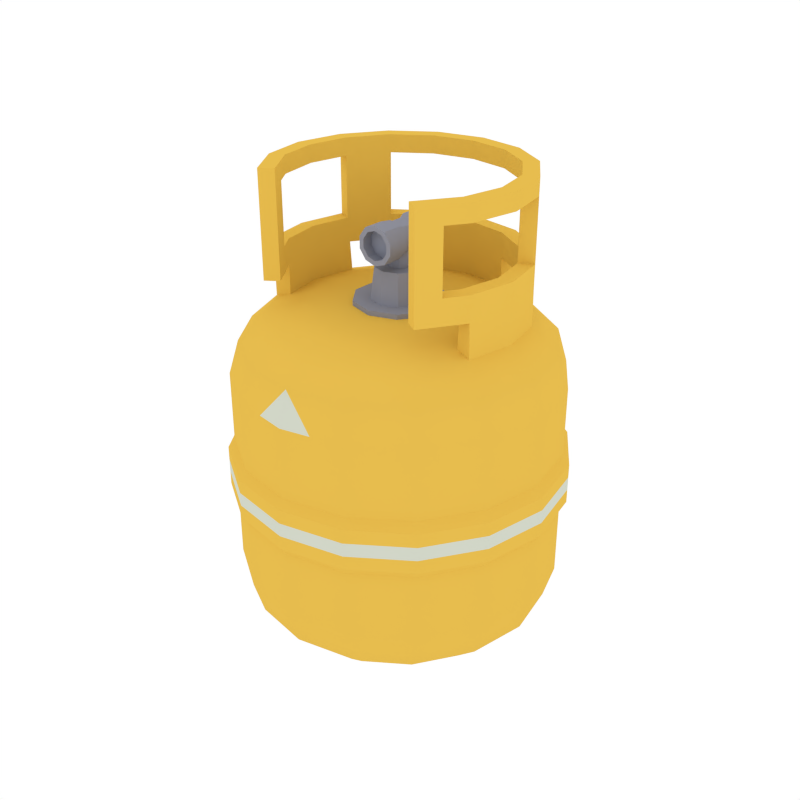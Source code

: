 # Source: GasTank.blend  (saved by Blender 2.79.0; exported with 4.5.12 LTS)
import bpy
from mathutils import Matrix  # noqa: F401  (used for matrix-valued properties, if any)

bpy.ops.wm.read_factory_settings(use_empty=True)
scene = bpy.context.scene
scene.name = 'Scene'

# ---- collections
col_collection_1 = bpy.data.collections.new('Collection 1'); scene.collection.children.link(col_collection_1)

# ---- materials (node trees are filled in below, after node groups)
mat_yellow = bpy.data.materials.new('Yellow')
mat_yellow.alpha_threshold = 0.0
mat_yellow.diffuse_color = (0.8007, 0.5081, 0.07728, 1.0)
mat_yellow.roughness = 0.5
mat_grey = bpy.data.materials.new('Grey')
mat_grey.alpha_threshold = 0.0
mat_grey.diffuse_color = (0.2747, 0.2874, 0.3515, 1.0)
mat_grey.roughness = 0.5
mat_white = bpy.data.materials.new('White')
mat_white.alpha_threshold = 0.0
mat_white.diffuse_color = (0.6421, 0.6738, 0.5752, 1.0)
mat_white.roughness = 0.5

# ---- node groups
ng_auto_smooth = bpy.data.node_groups.new('Auto Smooth', 'GeometryNodeTree')
_s = ng_auto_smooth.interface.new_socket(name='Geometry', in_out='OUTPUT', socket_type='NodeSocketGeometry')
_s = ng_auto_smooth.interface.new_socket(name='Geometry', in_out='INPUT', socket_type='NodeSocketGeometry')
_s = ng_auto_smooth.interface.new_socket(name='Angle', in_out='INPUT', socket_type='NodeSocketFloat')
_s.subtype = 'ANGLE'
_s.min_value = 0.0
_s.max_value = 3.142
ng_auto_smooth.is_modifier = True
_N = ng_auto_smooth.nodes; _L = ng_auto_smooth.links
n0 = _N.new('NodeGroupOutput'); n0.name = 'Group Output'; n0.location = (480, -100)
n1 = _N.new('NodeGroupInput'); n1.name = 'Group Input'; n1.location = (-420, -300)
n2 = _N.new('NodeGroupInput'); n2.name = 'Group Input.001'; n2.location = (-60, -100)
n3 = _N.new('GeometryNodeSetShadeSmooth'); n3.name = 'Set Shade Smooth'; n3.location = (120, -100)
n3.domain = 'EDGE'
n4 = _N.new('GeometryNodeSetShadeSmooth'); n4.name = 'Set Shade Smooth.001'; n4.location = (300, -100)
n5 = _N.new('GeometryNodeInputMeshEdgeAngle'); n5.name = 'Edge Angle'; n5.location = (-420, -220)
n6 = _N.new('GeometryNodeInputEdgeSmooth'); n6.name = 'Is Edge Smooth'; n6.location = (-60, -160)
n7 = _N.new('GeometryNodeInputShadeSmooth'); n7.name = 'Is Face Smooth'; n7.location = (-240, -340)
n8 = _N.new('FunctionNodeBooleanMath'); n8.name = 'Boolean Math'; n8.location = (-60, -220)
n9 = _N.new('FunctionNodeCompare'); n9.name = 'Compare'; n9.location = (-240, -180)
n9.operation = 'LESS_EQUAL'
_L.new(n5.outputs[0], n9.inputs[0])
_L.new(n4.outputs[0], n0.inputs[0])
_L.new(n1.outputs[1], n9.inputs[1])
_L.new(n9.outputs[0], n8.inputs[0])
_L.new(n7.outputs[0], n8.inputs[1])
_L.new(n2.outputs[0], n3.inputs[0])
_L.new(n6.outputs[0], n3.inputs[1])
_L.new(n3.outputs[0], n4.inputs[0])
_L.new(n8.outputs[0], n3.inputs[2])
n0.is_active_output = True

# ---- material node trees

# ---- world
world_world = bpy.data.worlds.new('World'); scene.world = world_world
world_world.color = (1.0, 1.0, 1.0)
world_world.use_sun_shadow = False
world_world.sun_shadow_jitter_overblur = 0.0
world_world.cycles.sampling_method = 'NONE'
world_world.cycles.sample_map_resolution = 256

# ---- meshes
me_cylinder_004 = bpy.data.meshes.new('Cylinder.004')
me_cylinder_004.from_pydata([(-1.565e-07, 0.5407, -0.00298), (0.0, 1.0, 0.4972), (-7.916e-08, 0.7704, 0.06403), (-2.142e-08, 0.9385, 0.2471), (-1.714e-07, 0.5407, 2.486), (0.0, 1.0, 1.986), (-8.661e-08, 0.7704, 2.419), (-2.328e-08, 0.9385, 2.236), (0.2069, 0.4996, -0.00298), (0.3827, 0.9239, 0.4972), (0.2948, 0.7117, 0.06403), (0.3591, 0.867, 0.2471), (0.2069, 0.4996, 2.486), (0.3827, 0.9239, 1.986), (0.2948, 0.7117, 2.419), (0.3591, 0.867, 2.236), (0.3823, 0.3823, -0.00298), (0.7071, 0.7071, 0.4972), (0.5447, 0.5447, 0.06403), (0.6636, 0.6636, 0.2471), (0.3823, 0.3823, 2.486), (0.7071, 0.7071, 1.986), (0.5447, 0.5447, 2.419), (0.6636, 0.6636, 2.236), (0.4996, 0.2069, -0.00298), (0.9239, 0.3827, 0.4972), (0.7117, 0.2948, 0.06403), (0.867, 0.3591, 0.2471), (0.4996, 0.2069, 2.486), (0.9239, 0.3827, 1.986), (0.7117, 0.2948, 2.419), (0.867, 0.3591, 2.236), (0.5407, -1.937e-07, -0.00298), (1.0, -4.371e-08, 0.4972), (0.7704, -1.192e-07, 0.06403), (0.9385, -6.426e-08, 0.2471), (0.5407, -2.012e-07, 2.486), (1.0, -4.371e-08, 1.986), (0.7704, -1.229e-07, 2.419), (0.9385, -6.519e-08, 2.236), (0.4996, -0.2069, -0.00298), (0.9239, -0.3827, 0.4972), (0.7117, -0.2948, 0.06403), (0.867, -0.3591, 0.2471), (0.4996, -0.2069, 2.486), (0.9239, -0.3827, 1.986), (0.7117, -0.2948, 2.419), (0.867, -0.3591, 2.236), (0.3823, -0.3823, -0.00298), (0.7071, -0.7071, 0.4972), (0.5447, -0.5447, 0.06403), (0.6636, -0.6636, 0.2471), (0.3823, -0.3823, 2.486), (0.7071, -0.7071, 1.986), (0.5447, -0.5447, 2.419), (0.6636, -0.6636, 2.236), (0.2069, -0.4996, -0.00298), (0.3827, -0.9239, 0.4972), (0.2948, -0.7117, 0.06403), (0.3591, -0.867, 0.2471), (0.2069, -0.4996, 2.486), (0.3827, -0.9239, 1.986), (0.2948, -0.7117, 2.419), (0.3591, -0.867, 2.236), (0.0, -0.5407, -0.00298), (1.51e-07, -1.0, 0.4972), (7.451e-08, -0.7704, 0.06403), (1.304e-07, -0.9385, 0.2471), (0.0, -0.5407, 2.486), (1.51e-07, -1.0, 1.986), (7.544e-08, -0.7704, 2.419), (1.313e-07, -0.9385, 2.236), (-0.2069, -0.4996, -0.00298), (-0.3827, -0.9239, 0.4972), (-0.2948, -0.7117, 0.06403), (-0.3591, -0.867, 0.2471), (-0.2069, -0.4996, 2.486), (-0.3827, -0.9239, 1.986), (-0.2948, -0.7117, 2.419), (-0.3591, -0.867, 2.236), (-0.3823, -0.3823, -0.00298), (-0.7071, -0.7071, 0.4972), (-0.5447, -0.5447, 0.06403), (-0.6636, -0.6636, 0.2471), (-0.3823, -0.3823, 2.486), (-0.7071, -0.7071, 1.986), (-0.5447, -0.5447, 2.419), (-0.6636, -0.6636, 2.236), (-0.4996, -0.2069, -0.00298), (-0.9239, -0.3827, 0.4972), (-0.7117, -0.2948, 0.06403), (-0.867, -0.3591, 0.2471), (-0.4996, -0.2069, 2.486), (-0.9239, -0.3827, 1.986), (-0.7117, -0.2948, 2.419), (-0.867, -0.3591, 2.236), (-0.5407, 9.686e-08, -0.00298), (-1.0, 1.192e-08, 0.4972), (-0.7704, 5.402e-08, 0.06403), (-0.9385, 2.235e-08, 0.2471), (-0.5407, 9.686e-08, 2.486), (-1.0, 1.192e-08, 1.986), (-0.7704, 5.402e-08, 2.419), (-0.9385, 2.142e-08, 2.236), (-0.4996, 0.2069, -0.00298), (-0.9239, 0.3827, 0.4972), (-0.7117, 0.2948, 0.06403), (-0.867, 0.3591, 0.2471), (-0.4996, 0.2069, 2.486), (-0.9239, 0.3827, 1.986), (-0.7117, 0.2948, 2.419), (-0.867, 0.3591, 2.236), (-0.3823, 0.3823, -0.00298), (-0.7071, 0.7071, 0.4972), (-0.5447, 0.5447, 0.06403), (-0.6636, 0.6636, 0.2471), (-0.3823, 0.3823, 2.486), (-0.7071, 0.7071, 1.986), (-0.5447, 0.5447, 2.419), (-0.6636, 0.6636, 2.236), (-0.2069, 0.4996, -0.00298), (-0.3827, 0.9239, 0.4972), (-0.2948, 0.7117, 0.06403), (-0.3591, 0.867, 0.2471), (-0.2069, 0.4996, 2.486), (-0.3827, 0.9239, 1.986), (-0.2948, 0.7117, 2.419), (-0.3591, 0.867, 2.236), (0.0, 1.0, 1.025), (0.0, 1.0, 1.458), (0.3827, 0.9239, 1.458), (0.3827, 0.9239, 1.025), (-0.3827, 0.9239, 1.025), (-0.3827, 0.9239, 1.458), (0.7071, 0.7071, 1.458), (0.7071, 0.7071, 1.025), (0.9239, 0.3827, 1.458), (0.9239, 0.3827, 1.025), (1.0, -4.371e-08, 1.458), (1.0, -4.371e-08, 1.025), (0.9239, -0.3827, 1.458), (0.9239, -0.3827, 1.025), (0.7071, -0.7071, 1.458), (0.7071, -0.7071, 1.025), (0.3827, -0.9239, 1.458), (0.3827, -0.9239, 1.025), (1.51e-07, -1.0, 1.458), (1.51e-07, -1.0, 1.025), (-0.3827, -0.9239, 1.458), (-0.3827, -0.9239, 1.025), (-0.7071, -0.7071, 1.458), (-0.7071, -0.7071, 1.025), (-0.9239, -0.3827, 1.458), (-0.9239, -0.3827, 1.025), (-1.0, 1.192e-08, 1.458), (-1.0, 1.192e-08, 1.025), (-0.9239, 0.3827, 1.458), (-0.9239, 0.3827, 1.025), (-0.7071, 0.7071, 1.458), (-0.7071, 0.7071, 1.025), (-1.061e-08, 1.041, 1.089), (-1.061e-08, 1.041, 1.394), (0.3984, 0.9618, 1.394), (0.3984, 0.9618, 1.089), (-0.3984, 0.9618, 1.089), (-0.3984, 0.9618, 1.394), (0.7361, 0.7361, 1.394), (0.7361, 0.7361, 1.089), (0.9618, 0.3984, 1.394), (0.9618, 0.3984, 1.089), (1.041, -4.661e-08, 1.394), (1.041, -4.661e-08, 1.089), (0.9618, -0.3984, 1.394), (0.9618, -0.3984, 1.089), (0.7361, -0.7361, 1.394), (0.7361, -0.7361, 1.089), (0.3984, -0.9618, 1.394), (0.3984, -0.9618, 1.089), (1.466e-07, -1.041, 1.394), (1.466e-07, -1.041, 1.089), (-0.3984, -0.9618, 1.394), (-0.3984, -0.9618, 1.089), (-0.7361, -0.7361, 1.394), (-0.7361, -0.7361, 1.089), (-0.9618, -0.3984, 1.394), (-0.9618, -0.3984, 1.089), (-1.041, 1.131e-08, 1.394), (-1.041, 1.131e-08, 1.089), (-0.9618, 0.3984, 1.394), (-0.9618, 0.3984, 1.089), (-0.7361, 0.7361, 1.394), (-0.7361, 0.7361, 1.089), (-8.661e-08, 0.7704, 2.667), (0.2948, 0.7117, 2.667), (0.5447, 0.5447, 2.667), (0.7117, 0.2948, 2.667), (0.7704, -1.229e-07, 2.667), (0.7117, -0.2948, 2.667), (0.5447, -0.5447, 2.667), (-0.5447, -0.5447, 2.667), (-0.7117, -0.2948, 2.667), (-0.7704, 5.402e-08, 2.667), (-0.7117, 0.2948, 2.667), (-0.5447, 0.5447, 2.667), (-0.2948, 0.7117, 2.667), (-8.661e-08, 0.7704, 3.44), (0.2948, 0.7117, 3.44), (0.5447, 0.5447, 3.44), (0.7117, 0.2948, 3.44), (0.7704, -1.229e-07, 3.44), (0.7117, -0.2948, 3.44), (0.5447, -0.5447, 3.44), (-0.5447, -0.5447, 3.44), (-0.7117, -0.2948, 3.44), (-0.7704, 5.402e-08, 3.44), (-0.7117, 0.2948, 3.44), (-0.5447, 0.5447, 3.44), (-0.2948, 0.7117, 3.44), (0.7704, -1.192e-07, 3.31), (0.7704, -1.192e-07, 2.853), (0.7117, 0.2948, 2.853), (0.7117, 0.2948, 3.31), (-0.2948, 0.7117, 3.31), (-0.2948, 0.7117, 2.853), (-0.5447, 0.5447, 2.853), (-0.5447, 0.5447, 3.31), (0.2948, 0.7117, 3.31), (0.2948, 0.7117, 2.853), (-8.661e-08, 0.7704, 2.853), (-8.661e-08, 0.7704, 3.31), (-0.7704, 5.96e-08, 3.31), (-0.7704, 5.96e-08, 2.853), (-0.7117, -0.2948, 2.853), (-0.7117, -0.2948, 3.31), (0.7117, -0.2948, 3.31), (0.7117, -0.2948, 2.853), (0.5447, 0.5447, 3.31), (0.5447, 0.5447, 2.853), (-0.7117, 0.2948, 3.31), (-0.7117, 0.2948, 2.853), (0.5447, -0.5447, 3.31), (0.5447, -0.5447, 2.853), (-0.5447, -0.5447, 2.853), (-0.5447, -0.5447, 3.31), (-0.6282, -0.4198, 2.667), (-0.6282, -0.4198, 3.44), (-0.6282, -0.4198, 2.853), (-0.6282, -0.4198, 3.31), (0.6282, -0.4198, 2.667), (0.6282, -0.4198, 3.44), (0.6282, -0.4198, 2.853), (0.6282, -0.4198, 3.31), (0.002535, 0.7719, 2.398), (0.2973, 0.7132, 2.398), (0.7143, 0.2963, 2.398), (0.7729, 0.001502, 2.398), (0.7143, -0.2933, 2.398), (-0.7092, -0.2933, 2.398), (-0.7678, 0.001502, 2.398), (-0.7092, 0.2963, 2.398), (-0.2923, 0.7132, 2.398), (6.443e-05, 0.6743, 2.667), (0.264, 0.6207, 2.667), (0.4768, 0.4768, 2.667), (0.6207, 0.264, 2.667), (0.6743, 3.8e-05, 2.666), (0.6207, -0.264, 2.667), (0.4648, -0.4913, 2.667), (-0.4648, -0.4913, 2.667), (-0.6207, -0.264, 2.668), (-0.6743, 3.818e-05, 2.668), (-0.6207, 0.264, 2.667), (-0.4768, 0.4768, 2.667), (-0.264, 0.6207, 2.667), (-8.661e-08, 0.6743, 3.44), (0.258, 0.6229, 3.44), (0.4768, 0.4768, 3.44), (0.6229, 0.258, 3.44), (0.6743, -1.229e-07, 3.44), (0.6229, -0.258, 3.44), (0.4648, -0.4913, 3.44), (-0.4648, -0.4913, 3.44), (-0.6229, -0.258, 3.44), (-0.6743, 5.402e-08, 3.44), (-0.6229, 0.258, 3.44), (-0.4768, 0.4768, 3.44), (-0.258, 0.6229, 3.44), (0.6743, -1.192e-07, 3.31), (0.6743, -1.192e-07, 2.853), (0.6256, 0.2522, 2.853), (0.6256, 0.2522, 3.31), (-0.258, 0.6229, 3.31), (-0.258, 0.6229, 2.853), (-0.4724, 0.4814, 2.853), (-0.4724, 0.4814, 3.31), (0.258, 0.6229, 3.31), (0.258, 0.6229, 2.853), (-8.661e-08, 0.6743, 2.853), (-8.661e-08, 0.6743, 3.31), (-0.6743, 5.96e-08, 3.31), (-0.6743, 5.96e-08, 2.853), (-0.6229, -0.258, 2.853), (-0.6229, -0.258, 3.31), (0.6229, -0.258, 3.31), (0.6229, -0.258, 2.853), (0.4724, 0.4814, 3.31), (0.4724, 0.4814, 2.853), (-0.6256, 0.2522, 3.31), (-0.6256, 0.2522, 2.853), (0.4648, -0.4913, 3.31), (0.4648, -0.4913, 2.853), (-0.4648, -0.4913, 2.853), (-0.4648, -0.4913, 3.31), (-0.5483, -0.3664, 2.667), (-0.5483, -0.3664, 3.44), (-0.5483, -0.3664, 2.853), (-0.5483, -0.3664, 3.31), (0.5483, -0.3664, 2.667), (0.5483, -0.3664, 3.44), (0.5483, -0.3664, 2.853), (0.5483, -0.3664, 3.31), (0.002403, 0.6758, 2.397), (0.2786, 0.619, 2.397), (0.62, 0.2776, 2.396), (0.6768, 0.001422, 2.396), (0.62, -0.2746, 2.396), (-0.6149, -0.2746, 2.399), (-0.6717, 0.001423, 2.399), (-0.6149, 0.2776, 2.399), (-0.2735, 0.619, 2.397), (4.094e-08, 0.2776, 2.45), (4.094e-08, 0.2776, 2.521), (0.1632, 0.2246, 2.45), (0.1632, 0.2246, 2.521), (0.2641, 0.0858, 2.45), (0.2641, 0.0858, 2.521), (0.2641, -0.0858, 2.45), (0.2641, -0.0858, 2.521), (0.1632, -0.2246, 2.45), (0.1632, -0.2246, 2.521), (1.667e-08, -0.2776, 2.45), (1.667e-08, -0.2776, 2.521), (-0.1632, -0.2246, 2.45), (-0.1632, -0.2246, 2.521), (-0.2641, -0.0858, 2.45), (-0.2641, -0.0858, 2.521), (-0.2641, 0.0858, 2.45), (-0.2641, 0.0858, 2.521), (-0.1632, 0.2246, 2.45), (-0.1632, 0.2246, 2.521), (0.1031, 0.142, 2.521), (4.469e-08, 0.1755, 2.521), (0.1669, 0.05423, 2.521), (0.1669, -0.05423, 2.521), (0.1031, -0.142, 2.521), (2.934e-08, -0.1755, 2.521), (-0.1031, -0.142, 2.521), (-0.1669, -0.05423, 2.521), (-0.1669, 0.05423, 2.521), (-0.1031, 0.142, 2.521), (0.08826, 0.1215, 2.752), (4.462e-08, 0.1501, 2.752), (0.1428, 0.0464, 2.752), (0.1428, -0.0464, 2.752), (0.08826, -0.1215, 2.752), (3.15e-08, -0.1501, 2.752), (-0.08826, -0.1215, 2.752), (-0.1428, -0.0464, 2.752), (-0.1428, 0.0464, 2.752), (-0.08826, 0.1215, 2.752), (0.04014, 0.05524, 2.653), (4.319e-08, 0.06828, 2.653), (0.06494, 0.0211, 2.653), (0.06494, -0.0211, 2.653), (0.04014, -0.05524, 2.653), (3.722e-08, -0.06828, 2.653), (-0.04014, -0.05524, 2.653), (-0.06494, -0.0211, 2.653), (-0.06494, 0.0211, 2.653), (-0.04014, 0.05524, 2.653), (0.04014, 0.05524, 2.924), (4.319e-08, 0.06828, 2.924), (0.06494, 0.0211, 2.924), (0.06494, -0.0211, 2.924), (0.04014, -0.05524, 2.924), (3.722e-08, -0.06828, 2.924), (-0.04014, -0.05524, 2.924), (-0.06494, -0.0211, 2.924), (-0.06494, 0.0211, 2.924), (-0.04014, 0.05524, 2.924), (0.06802, 0.2392, 3.063), (4.366e-08, 0.2392, 3.089), (0.1101, 0.2392, 2.993), (0.1101, 0.2392, 2.908), (0.06802, 0.2392, 2.838), (3.354e-08, 0.2392, 2.812), (-0.06802, 0.2392, 2.838), (-0.1101, 0.2392, 2.908), (-0.1101, 0.2392, 2.993), (-0.06802, 0.2392, 3.063), (0.06802, -0.2153, 3.063), (4.366e-08, -0.2153, 3.089), (0.1101, -0.2153, 2.993), (0.1101, -0.2153, 2.908), (0.06802, -0.2153, 2.838), (3.354e-08, -0.2153, 2.812), (-0.06802, -0.2153, 2.838), (-0.1101, -0.2153, 2.908), (-0.1101, -0.2153, 2.993), (-0.06802, -0.2153, 3.063), (0.1101, 0.1087, 2.908), (0.1101, -0.08477, 2.908), (0.06802, -0.08477, 2.838), (0.06802, 0.1087, 2.838), (4.366e-08, 0.1087, 3.089), (4.366e-08, -0.08477, 3.089), (0.06802, -0.08477, 3.063), (0.06802, 0.1087, 3.063), (-0.1101, 0.1087, 2.908), (-0.1101, -0.08477, 2.908), (-0.1101, -0.08477, 2.993), (-0.1101, 0.1087, 2.993), (3.354e-08, -0.08477, 2.812), (3.354e-08, 0.1087, 2.812), (0.1101, -0.08477, 2.993), (0.1101, 0.1087, 2.993), (-0.06802, -0.08477, 3.063), (-0.06802, 0.1087, 3.063), (-0.06802, -0.08477, 2.838), (-0.06802, 0.1087, 2.838), (0.09243, 0.06784, 2.914), (0.09243, -0.04395, 2.914), (0.05713, -0.04395, 2.856), (0.05713, 0.06784, 2.856), (4.33e-08, 0.06784, 3.067), (4.33e-08, -0.04395, 3.067), (0.05713, -0.04395, 3.045), (0.05713, 0.06784, 3.045), (-0.09243, 0.06784, 2.914), (-0.09243, -0.04395, 2.914), (-0.09243, -0.04395, 2.986), (-0.09243, 0.06784, 2.986), (3.48e-08, -0.04395, 2.834), (3.48e-08, 0.06784, 2.834), (0.09243, -0.04395, 2.986), (0.09243, 0.06784, 2.986), (-0.05713, -0.04395, 3.045), (-0.05713, 0.06784, 3.045), (-0.05713, -0.04395, 2.856), (-0.05713, 0.06784, 2.856), (0.05057, -0.2153, 3.034), (4.355e-08, -0.2153, 3.054), (0.08183, -0.2153, 2.982), (0.08183, -0.2153, 2.919), (0.05057, -0.2153, 2.867), (3.603e-08, -0.2153, 2.847), (-0.05057, -0.2153, 2.867), (-0.08183, -0.2153, 2.919), (-0.08183, -0.2153, 2.982), (-0.05057, -0.2153, 3.034), (0.05057, -0.1497, 3.034), (4.355e-08, -0.1497, 3.054), (0.08183, -0.1497, 2.982), (0.08183, -0.1497, 2.919), (0.05057, -0.1497, 2.867), (3.603e-08, -0.1497, 2.847), (-0.05057, -0.1497, 2.867), (-0.08183, -0.1497, 2.919), (-0.08183, -0.1497, 2.982), (-0.05057, -0.1497, 3.034), (-1.061e-08, 1.041, 1.191), (-1.061e-08, 1.041, 1.292), (0.3984, 0.9618, 1.292), (0.3984, 0.9618, 1.191), (-0.3984, 0.9618, 1.191), (-0.3984, 0.9618, 1.292), (0.7361, 0.7361, 1.292), (0.7361, 0.7361, 1.191), (0.9618, 0.3984, 1.292), (0.9618, 0.3984, 1.191), (1.041, -4.661e-08, 1.292), (1.041, -4.661e-08, 1.191), (0.9618, -0.3984, 1.292), (0.9618, -0.3984, 1.191), (0.7361, -0.7361, 1.292), (0.7361, -0.7361, 1.191), (0.3984, -0.9618, 1.292), (0.3984, -0.9618, 1.191), (1.466e-07, -1.041, 1.292), (1.466e-07, -1.041, 1.191), (-0.3984, -0.9618, 1.292), (-0.3984, -0.9618, 1.191), (-0.7361, -0.7361, 1.292), (-0.7361, -0.7361, 1.191), (-0.9618, -0.3984, 1.292), (-0.9618, -0.3984, 1.191), (-1.041, 1.131e-08, 1.292), (-1.041, 1.131e-08, 1.191), (-0.9618, 0.3984, 1.292), (-0.9618, 0.3984, 1.191), (-0.7361, 0.7361, 1.292), (-0.7361, 0.7361, 1.191), (0.0, 1.0, 1.722), (-0.3827, 0.9239, 1.722), (0.3827, 0.9239, 1.722), (0.7071, 0.7071, 1.722), (0.9239, 0.3827, 1.722), (1.0, -4.371e-08, 1.722), (0.9239, -0.3827, 1.722), (0.7071, -0.7071, 1.722), (0.3827, -0.9239, 1.722), (1.51e-07, -1.0, 1.722), (-0.3827, -0.9239, 1.722), (-0.7071, -0.7071, 1.722), (-0.9239, -0.3827, 1.722), (-1.0, 1.192e-08, 1.722), (-0.9239, 0.3827, 1.722), (-0.7071, 0.7071, 1.722), (-0.1862, -0.963, 1.986), (0.1862, -0.963, 1.986)], [], [(503, 125, 5, 502), (505, 21, 29, 506), (506, 29, 37, 507), (507, 37, 45, 508), (508, 45, 53, 509), (509, 53, 61, 510), (510, 519, 69, 511), (511, 69, 518, 512), (512, 77, 85, 513), (513, 85, 93, 514), (514, 93, 101, 515), (515, 101, 109, 516), (516, 109, 117, 517), (517, 117, 125, 503), (504, 13, 21, 505), (12, 4, 124, 116, 108, 100, 92, 84, 76, 68, 60, 52, 44, 36, 28, 20), (502, 5, 13, 504), (1, 9, 11, 3), (3, 11, 10, 2), (2, 10, 8, 0), (13, 5, 7, 15), (15, 7, 6, 14), (14, 6, 4, 12), (9, 17, 19, 11), (11, 19, 18, 10), (10, 18, 16, 8), (21, 13, 15, 23), (23, 15, 14, 22), (22, 14, 12, 20), (17, 25, 27, 19), (19, 27, 26, 18), (18, 26, 24, 16), (29, 21, 23, 31), (31, 23, 22, 30), (30, 22, 20, 28), (25, 33, 35, 27), (27, 35, 34, 26), (26, 34, 32, 24), (37, 29, 31, 39), (39, 31, 30, 38), (38, 30, 28, 36), (33, 41, 43, 35), (35, 43, 42, 34), (34, 42, 40, 32), (45, 37, 39, 47), (47, 39, 38, 46), (46, 38, 36, 44), (41, 49, 51, 43), (43, 51, 50, 42), (42, 50, 48, 40), (53, 45, 47, 55), (55, 47, 46, 54), (54, 46, 44, 52), (49, 57, 59, 51), (51, 59, 58, 50), (50, 58, 56, 48), (61, 53, 55, 63), (63, 55, 54, 62), (62, 54, 52, 60), (57, 65, 67, 59), (59, 67, 66, 58), (58, 66, 64, 56), (69, 519, 71), (71, 63, 62, 70), (70, 62, 60, 68), (65, 73, 75, 67), (67, 75, 74, 66), (66, 74, 72, 64), (77, 518, 71, 79), (79, 71, 70, 78), (78, 70, 68, 76), (73, 81, 83, 75), (75, 83, 82, 74), (74, 82, 80, 72), (85, 77, 79, 87), (87, 79, 78, 86), (86, 78, 76, 84), (81, 89, 91, 83), (83, 91, 90, 82), (82, 90, 88, 80), (93, 85, 87, 95), (95, 87, 86, 94), (94, 86, 84, 92), (89, 97, 99, 91), (91, 99, 98, 90), (90, 98, 96, 88), (101, 93, 95, 103), (103, 95, 94, 102), (102, 94, 92, 100), (97, 105, 107, 99), (99, 107, 106, 98), (98, 106, 104, 96), (109, 101, 103, 111), (111, 103, 102, 110), (110, 102, 100, 108), (105, 113, 115, 107), (107, 115, 114, 106), (106, 114, 112, 104), (117, 109, 111, 119), (119, 111, 110, 118), (118, 110, 108, 116), (113, 121, 123, 115), (115, 123, 122, 114), (114, 122, 120, 112), (125, 117, 119, 127), (127, 119, 118, 126), (126, 118, 116, 124), (121, 1, 3, 123), (123, 3, 2, 122), (122, 2, 0, 120), (5, 125, 127, 7), (7, 127, 126, 6), (6, 126, 124, 4), (0, 8, 16, 24, 32, 40, 48, 56, 64, 72, 80, 88, 96, 104, 112, 120), (1, 128, 131, 9), (154, 156, 188, 186), (9, 131, 135, 17), (143, 141, 173, 175), (113, 159, 132, 121), (157, 155, 187, 189), (105, 157, 159, 113), (142, 144, 176, 174), (97, 155, 157, 105), (156, 158, 190, 188), (89, 153, 155, 97), (145, 143, 175, 177), (81, 151, 153, 89), (159, 157, 189, 191), (73, 149, 151, 81), (144, 146, 178, 176), (65, 147, 149, 73), (158, 133, 165, 190), (57, 145, 147, 65), (147, 145, 177, 179), (49, 143, 145, 57), (133, 129, 161, 165), (41, 141, 143, 49), (132, 159, 191, 164), (33, 139, 141, 41), (146, 148, 180, 178), (25, 137, 139, 33), (128, 132, 164, 160), (17, 135, 137, 25), (130, 134, 166, 162), (121, 132, 128, 1), (149, 147, 179, 181), (471, 161, 162, 472), (472, 162, 166, 476), (500, 190, 165, 475), (498, 188, 190, 500), (496, 186, 188, 498), (494, 184, 186, 496), (492, 182, 184, 494), (490, 180, 182, 492), (488, 178, 180, 490), (486, 176, 178, 488), (484, 174, 176, 486), (482, 172, 174, 484), (480, 170, 172, 482), (478, 168, 170, 480), (476, 166, 168, 478), (475, 165, 161, 471), (140, 142, 174, 172), (155, 153, 185, 187), (141, 139, 171, 173), (152, 154, 186, 184), (138, 140, 172, 170), (153, 151, 183, 185), (139, 137, 169, 171), (150, 152, 184, 182), (131, 128, 160, 163), (136, 138, 170, 168), (151, 149, 181, 183), (129, 130, 162, 161), (137, 135, 167, 169), (148, 150, 182, 180), (135, 131, 163, 167), (134, 136, 168, 166), (218, 221, 208, 209), (222, 225, 216, 217), (226, 229, 205, 206), (230, 233, 213, 214), (234, 218, 209, 210), (229, 222, 217, 205), (236, 226, 206, 207), (238, 230, 214, 215), (251, 234, 210, 249), (221, 236, 207, 208), (225, 238, 215, 216), (247, 243, 212, 245), (244, 199, 242, 246), (246, 242, 243, 247), (203, 202, 239, 224), (224, 239, 238, 225), (195, 194, 237, 220), (220, 237, 236, 221), (248, 197, 235, 250), (202, 201, 231, 239), (194, 193, 227, 237), (192, 204, 223, 228), (197, 196, 219, 235), (196, 197, 256, 255), (201, 200, 232, 231), (201, 202, 259, 258), (193, 192, 228, 227), (195, 196, 255, 254), (204, 203, 224, 223), (200, 201, 258, 257), (196, 195, 220, 219), (192, 193, 253, 252), (204, 192, 252, 260), (200, 244, 246, 232), (233, 247, 245, 213), (241, 250, 251, 240), (198, 248, 250, 241), (240, 251, 249, 211), (287, 278, 277, 290), (291, 286, 285, 294), (295, 275, 274, 298), (299, 283, 282, 302), (303, 279, 278, 287), (298, 274, 286, 291), (305, 276, 275, 295), (307, 284, 283, 299), (320, 318, 279, 303), (290, 277, 276, 305), (294, 285, 284, 307), (316, 314, 281, 312), (313, 315, 311, 268), (315, 316, 312, 311), (272, 293, 308, 271), (293, 294, 307, 308), (264, 289, 306, 263), (289, 290, 305, 306), (317, 319, 304, 266), (271, 308, 300, 270), (263, 306, 296, 262), (261, 297, 292, 273), (266, 304, 288, 265), (265, 324, 325, 266), (270, 300, 301, 269), (270, 327, 328, 271), (262, 296, 297, 261), (264, 323, 324, 265), (273, 292, 293, 272), (269, 326, 327, 270), (265, 288, 289, 264), (261, 321, 322, 262), (273, 329, 321, 261), (269, 301, 315, 313), (302, 282, 314, 316), (310, 309, 320, 319), (267, 310, 319, 317), (309, 280, 318, 320), (193, 194, 263, 262), (194, 195, 264, 263), (248, 198, 267, 317), (244, 200, 269, 313), (202, 203, 272, 271), (203, 204, 273, 272), (206, 205, 274, 275), (207, 206, 275, 276), (208, 207, 276, 277), (209, 208, 277, 278), (210, 209, 278, 279), (211, 249, 318, 280), (213, 245, 314, 282), (214, 213, 282, 283), (215, 214, 283, 284), (216, 215, 284, 285), (217, 216, 285, 286), (205, 217, 286, 274), (198, 241, 310, 267), (212, 243, 312, 281), (204, 260, 329, 273), (220, 221, 290, 289), (224, 225, 294, 293), (236, 237, 306, 305), (238, 239, 308, 307), (240, 211, 280, 309), (241, 240, 309, 310), (242, 199, 268, 311), (243, 242, 311, 312), (232, 246, 315, 301), (247, 233, 302, 316), (239, 231, 300, 308), (230, 238, 307, 299), (237, 227, 296, 306), (226, 236, 305, 295), (228, 223, 292, 297), (222, 229, 298, 291), (235, 219, 288, 304), (218, 234, 303, 287), (231, 232, 301, 300), (233, 230, 299, 302), (227, 228, 297, 296), (229, 226, 295, 298), (223, 224, 293, 292), (225, 222, 291, 294), (219, 220, 289, 288), (221, 218, 287, 290), (199, 244, 313, 268), (245, 212, 281, 314), (246, 247, 316, 315), (197, 248, 317, 266), (249, 210, 279, 318), (250, 235, 304, 319), (234, 251, 320, 303), (251, 250, 319, 320), (253, 193, 262, 322), (200, 257, 326, 269), (195, 254, 323, 264), (259, 202, 271, 328), (256, 197, 266, 325), (330, 331, 333, 332), (332, 333, 335, 334), (334, 335, 337, 336), (336, 337, 339, 338), (338, 339, 341, 340), (340, 341, 343, 342), (342, 343, 345, 344), (344, 345, 347, 346), (335, 333, 350, 352), (346, 347, 349, 348), (348, 349, 331, 330), (330, 332, 334, 336, 338, 340, 342, 344, 346, 348), (351, 359, 369, 361), (331, 349, 359, 351), (349, 347, 358, 359), (347, 345, 357, 358), (345, 343, 356, 357), (343, 341, 355, 356), (341, 339, 354, 355), (339, 337, 353, 354), (333, 331, 351, 350), (337, 335, 352, 353), (360, 361, 369, 368, 367, 366, 365, 364, 363, 362), (357, 356, 366, 367), (354, 353, 363, 364), (350, 351, 361, 360), (358, 357, 367, 368), (355, 354, 364, 365), (352, 350, 360, 362), (359, 358, 368, 369), (356, 355, 365, 366), (353, 352, 362, 363), (374, 373, 383, 384), (370, 371, 381, 380), (378, 377, 387, 388), (375, 374, 384, 385), (372, 370, 380, 382), (379, 378, 388, 389), (376, 375, 385, 386), (373, 372, 382, 383), (371, 379, 389, 381), (377, 376, 386, 387), (390, 392, 393, 394, 395, 396, 397, 398, 399, 391), (405, 404, 454, 455), (412, 411, 403, 404), (416, 415, 401, 400), (420, 419, 407, 408), (422, 412, 404, 405), (424, 416, 400, 402), (426, 420, 408, 409), (428, 422, 405, 406), (411, 424, 402, 403), (415, 426, 409, 401), (419, 428, 406, 407), (397, 396, 429, 418), (439, 448, 428, 419), (391, 399, 427, 414), (435, 446, 426, 415), (393, 392, 425, 410), (431, 444, 424, 411), (396, 395, 423, 429), (448, 442, 422, 428), (399, 398, 421, 427), (446, 440, 420, 426), (392, 390, 417, 425), (444, 436, 416, 424), (395, 394, 413, 423), (442, 432, 412, 422), (398, 397, 418, 421), (440, 439, 419, 420), (390, 391, 414, 417), (436, 435, 415, 416), (394, 393, 410, 413), (432, 431, 411, 412), (413, 410, 430, 433), (433, 430, 431, 432), (417, 414, 434, 437), (437, 434, 435, 436), (421, 418, 438, 441), (441, 438, 439, 440), (423, 413, 433, 443), (443, 433, 432, 442), (425, 417, 437, 445), (445, 437, 436, 444), (427, 421, 441, 447), (447, 441, 440, 446), (429, 423, 443, 449), (449, 443, 442, 448), (410, 425, 445, 430), (430, 445, 444, 431), (414, 427, 447, 434), (434, 447, 446, 435), (418, 429, 449, 438), (438, 449, 448, 439), (457, 456, 466, 467), (402, 400, 450, 452), (409, 408, 458, 459), (406, 405, 455, 456), (403, 402, 452, 453), (401, 409, 459, 451), (407, 406, 456, 457), (404, 403, 453, 454), (400, 401, 451, 450), (408, 407, 457, 458), (460, 461, 469, 468, 467, 466, 465, 464, 463, 462), (454, 453, 463, 464), (450, 451, 461, 460), (458, 457, 467, 468), (455, 454, 464, 465), (452, 450, 460, 462), (459, 458, 468, 469), (456, 455, 465, 466), (453, 452, 462, 463), (451, 459, 469, 461), (164, 474, 470, 160), (474, 475, 471, 470), (167, 477, 479, 169), (477, 476, 478, 479), (169, 479, 481, 171), (479, 478, 480, 481), (171, 481, 483, 173), (481, 480, 482, 483), (173, 483, 485, 175), (483, 482, 484, 485), (175, 485, 487, 177), (485, 484, 486, 487), (177, 487, 489, 179), (487, 486, 488, 489), (179, 489, 491, 181), (489, 488, 490, 491), (181, 491, 493, 183), (491, 490, 492, 493), (183, 493, 495, 185), (493, 492, 494, 495), (185, 495, 497, 187), (495, 494, 496, 497), (187, 497, 499, 189), (497, 496, 498, 499), (189, 499, 501, 191), (499, 498, 500, 501), (191, 501, 474, 164), (501, 500, 475, 474), (163, 473, 477, 167), (473, 472, 476, 477), (160, 470, 473, 163), (470, 471, 472, 473), (129, 502, 504, 130), (130, 504, 505, 134), (158, 517, 503, 133), (156, 516, 517, 158), (154, 515, 516, 156), (152, 514, 515, 154), (150, 513, 514, 152), (148, 512, 513, 150), (146, 511, 512, 148), (144, 510, 511, 146), (142, 509, 510, 144), (140, 508, 509, 142), (138, 507, 508, 140), (136, 506, 507, 138), (134, 505, 506, 136), (133, 503, 502, 129), (519, 510, 61), (71, 518, 69), (512, 518, 77), (71, 519, 61, 63)])
me_cylinder_004.polygons.foreach_set('use_smooth', [True] * 480)
me_cylinder_004.polygons.foreach_set('material_index', [0, 0, 0, 0, 0, 0, 0, 0, 0, 0, 0, 0, 0, 0, 0, 0, 0, 0, 0, 0, 0, 0, 0, 0, 0, 0, 0, 0, 0, 0, 0, 0, 0, 0, 0, 0, 0, 0, 0, 0, 0, 0, 0, 0, 0, 0, 0, 0, 0, 0, 0, 0, 0, 0, 0, 0, 0, 0, 0, 0, 0, 0, 2, 0, 0, 0, 0, 0, 0, 0, 0, 0, 0, 0, 0, 0, 0, 0, 0, 0, 0, 0, 0, 0, 0, 0, 0, 0, 0, 0, 0, 0, 0, 0, 0, 0, 0, 0, 0, 0, 0, 0, 0, 0, 0, 0, 0, 0, 0, 0, 0, 0, 0, 0, 0, 0, 0, 0, 0, 0, 0, 0, 0, 0, 0, 0, 0, 0, 0, 0, 0, 0, 0, 0, 0, 0, 0, 0, 0, 0, 0, 0, 0, 0, 0, 0, 0, 0, 0, 0, 0, 0, 0, 0, 0, 0, 0, 0, 0, 0, 0, 0, 0, 0, 0, 0, 0, 0, 0, 0, 0, 0, 0, 0, 0, 0, 0, 0, 0, 0, 0, 0, 0, 0, 0, 0, 0, 0, 0, 0, 0, 0, 0, 0, 0, 0, 0, 0, 0, 0, 0, 0, 0, 0, 0, 0, 0, 0, 0, 0, 0, 0, 0, 0, 0, 0, 0, 0, 0, 0, 0, 0, 0, 0, 0, 0, 0, 0, 0, 0, 0, 0, 0, 0, 0, 0, 0, 0, 0, 0, 0, 0, 0, 0, 0, 0, 0, 0, 0, 0, 0, 0, 0, 0, 0, 0, 0, 0, 0, 0, 0, 0, 0, 0, 0, 0, 0, 0, 0, 0, 0, 0, 0, 0, 0, 0, 0, 0, 0, 0, 0, 0, 0, 0, 0, 0, 0, 0, 0, 0, 0, 0, 0, 0, 0, 0, 0, 0, 0, 0, 0, 0, 0, 0, 0, 0, 0, 0, 0, 0, 0, 0, 0, 0, 1, 1, 1, 1, 1, 1, 1, 1, 1, 1, 1, 1, 1, 1, 1, 1, 1, 1, 1, 1, 1, 1, 1, 1, 1, 1, 1, 1, 1, 1, 1, 1, 1, 1, 1, 1, 1, 1, 1, 1, 1, 1, 1, 1, 1, 1, 1, 1, 1, 1, 1, 1, 1, 1, 1, 1, 1, 1, 1, 1, 1, 1, 1, 1, 1, 1, 1, 1, 1, 1, 1, 1, 1, 1, 1, 1, 1, 1, 1, 1, 1, 1, 1, 1, 1, 1, 1, 1, 1, 1, 1, 1, 1, 1, 1, 1, 1, 1, 1, 1, 1, 1, 1, 1, 1, 1, 1, 1, 1, 1, 1, 1, 1, 1, 0, 2, 0, 2, 0, 2, 0, 2, 0, 2, 0, 2, 0, 2, 0, 2, 0, 2, 0, 2, 0, 2, 0, 2, 0, 2, 0, 2, 0, 2, 0, 2, 0, 0, 0, 0, 0, 0, 0, 0, 0, 0, 0, 0, 0, 0, 0, 0, 0, 2, 0, 0])
me_cylinder_004.materials.append(mat_yellow)
me_cylinder_004.materials.append(mat_grey)
me_cylinder_004.materials.append(mat_white)
me_cylinder_004.use_remesh_preserve_volume = False
me_cylinder_004.use_remesh_preserve_attributes = False
me_cylinder_004.use_mirror_vertex_groups = False
me_cylinder_004.update()

# ---- objects
ob_gastank = bpy.data.objects.new('GasTank', me_cylinder_004)

# ---- transforms, parenting, visibility, modifiers, constraints
ob_gastank.location = (0.0, 0.0, 0.0)
ob_gastank.scale = (0.4833, 0.4833, 0.4029)
ob_gastank.lineart.crease_threshold = 0.0
_m = ob_gastank.modifiers.new('Auto Smooth', 'NODES')
_m.node_group = ng_auto_smooth
_gi = [s.identifier for s in ng_auto_smooth.interface.items_tree if s.item_type == 'SOCKET' and s.in_out == 'INPUT']
_m[_gi[1]] = 0.5533  # Angle

# ---- collection membership
col_collection_1.objects.link(ob_gastank)

# ---- scene / render settings (as saved in the file)
scene.frame_start = 1; scene.frame_end = 250; scene.frame_set(0)
scene.render.engine = 'CYCLES'
scene.render.resolution_x = 1000
scene.render.resolution_y = 1000
scene.render.dither_intensity = 0.0
scene.cycles.samples = 200
scene.cycles.sampling_pattern = 'TABULATED_SOBOL'
scene.cycles.light_sampling_threshold = 0.0
scene.cycles.use_adaptive_sampling = False
scene.cycles.use_light_tree = False
scene.cycles.caustics_reflective = False
scene.cycles.caustics_refractive = False
scene.cycles.blur_glossy = 0.0
scene.cycles.max_bounces = 2
scene.cycles.pixel_filter_type = 'GAUSSIAN'
scene.cycles.sample_clamp_indirect = 0.0
scene.view_settings.view_transform = 'Standard'
bpy.context.view_layer.update()

# ---- added for rendering (the .blend has no active camera): camera
cam_auto = bpy.data.cameras.new('AutoCamera')
cam_auto.lens = 50.0
cam_auto.sensor_width = 36.0
cam_auto.clip_end = 1000.0
ob_auto_camera = bpy.data.objects.new('AutoCamera', cam_auto)
scene.collection.objects.link(ob_auto_camera)
ob_auto_camera.location = (1.8387, -2.20645, 2.16338)
ob_auto_camera.rotation_euler = (1.09748, -7.21219e-08, 0.694738)
scene.camera = ob_auto_camera
bpy.context.view_layer.update()
